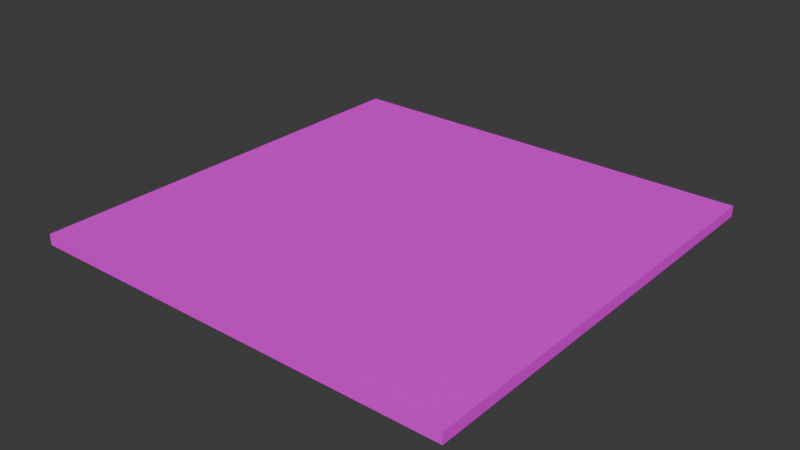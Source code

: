 # Source: cheese.blend  (saved by Blender 5.0.119; exported with 4.5.12 LTS)
import bpy
from mathutils import Matrix  # noqa: F401  (used for matrix-valued properties, if any)

bpy.ops.wm.read_factory_settings(use_empty=True)
scene = bpy.context.scene
scene.name = 'Scene'

# ---- collections
col_collection = bpy.data.collections.new('Collection'); scene.collection.children.link(col_collection)

# ---- images (referenced by path relative to the original .blend; pixels are not part of the script)
import os
ASSET_DIR = os.environ.get("B2B_ASSET_DIR", "")  # directory of the original .blend (textures are referenced by path, not embedded)
HERE = os.path.dirname(os.path.abspath(__file__))  # packed textures are extracted next to this script under _unpacked/

def load_image(name, relpath, width, height, colorspace="sRGB"):
    """Load a texture the original file referenced (path relative to the .blend, or extracted next to this script)."""
    p = next((c for c in (os.path.join(HERE, relpath), os.path.join(ASSET_DIR, relpath)) if relpath and os.path.exists(c)), "")
    if p:
        img = bpy.data.images.load(p, check_existing=True)
        img.name = name
    else:  # same state as the original file: an image datablock whose file is absent (Cycles renders it pink)
        img = bpy.data.images.new(name, width, height)
        img.source = "FILE"
        img.filepath = "//" + (relpath or name)
    img.colorspace_settings.name = colorspace
    return img
img_cheese_png = load_image('cheese.png', 'cheese.png', 1024, 1024, 'sRGB')

# ---- materials (node trees are filled in below, after node groups)
mat_material = bpy.data.materials.new('Material')
mat_material.alpha_threshold = 0.0
mat_material.use_backface_culling_lightprobe_volume = False
mat_material.roughness = 0.5
mat_material.line_color = (0.0, 0.0, 0.0, 1.0)

# ---- material node trees
mat_material.use_nodes = True; mat_material.node_tree.nodes.clear()
_N = mat_material.node_tree.nodes; _L = mat_material.node_tree.links
n0 = _N.new('ShaderNodeOutputMaterial'); n0.name = 'Material Output'; n0.location = (200, 100)
n1 = _N.new('ShaderNodeBsdfPrincipled'); n1.name = 'Principled BSDF'; n1.location = (-200, 100)
n2 = _N.new('ShaderNodeTexImage'); n2.name = 'Image Texture'; n2.location = (-473, 156)
n2.image = img_cheese_png
n3 = _N.new('ShaderNodeTexCoord'); n3.name = 'Texture Coordinate'; n3.location = (-802, 136)
n4 = _N.new('ShaderNodeMapping'); n4.name = 'Mapping'; n4.location = (-627, 158)
n4.inputs[3].default_value = (2.0, 2.0, 3.0)
_L.new(n1.outputs[0], n0.inputs[0])
_L.new(n2.outputs[0], n1.inputs[0])
_L.new(n4.outputs[0], n2.inputs[0])
_L.new(n3.outputs[2], n4.inputs[0])
n0.is_active_output = True

# ---- world
world_world = bpy.data.worlds.new('World'); scene.world = world_world
world_world.use_nodes = True; world_world.node_tree.nodes.clear()
_N = world_world.node_tree.nodes; _L = world_world.node_tree.links
n0 = _N.new('ShaderNodeOutputWorld'); n0.name = 'World Output'; n0.location = (200, 100)
n1 = _N.new('ShaderNodeBackground'); n1.name = 'Background'; n1.location = (-200, 100)
n1.inputs[0].default_value = (0.05088, 0.05088, 0.05088, 1.0)
_L.new(n1.outputs[0], n0.inputs[0])
n0.is_active_output = True
world_world.color = (0.05088, 0.05088, 0.05088)
world_world.sun_shadow_jitter_overblur = 0.0

# ---- meshes
me_cube = bpy.data.meshes.new('Cube')
me_cube.from_pydata([(1.0, 1.0, 1.0), (1.0, 1.0, -1.0), (1.0, -1.0, 1.0), (1.0, -1.0, -1.0), (-1.0, 1.0, 1.0), (-1.0, 1.0, -1.0), (-1.0, -1.0, 1.0), (-1.0, -1.0, -1.0)], [], [(0, 4, 6, 2), (3, 2, 6, 7), (7, 6, 4, 5), (5, 1, 3, 7), (1, 0, 2, 3), (5, 4, 0, 1)])
_uv = me_cube.uv_layers.new(name='UVMap')
_uv.uv.foreach_set('vector', [0.625, 0.5, 0.875, 0.5, 0.875, 0.75, 0.625, 0.75, 0.375, 0.75, 0.625, 0.75, 0.625, 1.0, 0.375, 1.0, 0.375, 0.0, 0.625, 0.0, 0.625, 0.25, 0.375, 0.25, 0.125, 0.5, 0.375, 0.5, 0.375, 0.75, 0.125, 0.75, 0.375, 0.5, 0.625, 0.5, 0.625, 0.75, 0.375, 0.75, 0.375, 0.25, 0.625, 0.25, 0.625, 0.5, 0.375, 0.5])
me_cube.materials.append(mat_material)
me_cube.use_mirror_vertex_groups = False
me_cube.update()

# ---- objects
ob_cube = bpy.data.objects.new('Cube', me_cube)

# ---- transforms, parenting, visibility, modifiers, constraints
ob_cube.location = (0.0, 0.0, 0.0)
ob_cube.scale = (1.0, 1.0, 0.025)
ob_cube.lock_rotations_4d = False
ob_cube.empty_display_type = 'ARROWS'
ob_cube.lineart.crease_threshold = 0.0

# ---- collection membership
col_collection.objects.link(ob_cube)

# ---- scene / render settings (as saved in the file)
scene.frame_start = 1; scene.frame_end = 250; scene.frame_set(1)
scene.render.engine = 'BLENDER_EEVEE_NEXT'
scene.render.bake_bias = 0.0
scene.render.bake_samples = 0
scene.cycles.sampling_pattern = 'TABULATED_SOBOL'
scene.eevee.use_volume_custom_range = False
bpy.context.view_layer.update()

# ---- added for rendering (the .blend has no active camera and no usable light): camera, sun
cam_auto = bpy.data.cameras.new('AutoCamera')
cam_auto.lens = 50.0
cam_auto.sensor_width = 36.0
cam_auto.clip_end = 1000.0
ob_auto_camera = bpy.data.objects.new('AutoCamera', cam_auto)
scene.collection.objects.link(ob_auto_camera)
ob_auto_camera.location = (2.61734, -3.14081, 2.09387)
ob_auto_camera.rotation_euler = (1.09748, -7.21219e-08, 0.694738)
scene.camera = ob_auto_camera
light_auto_sun = bpy.data.lights.new('AutoSun', 'SUN')
light_auto_sun.energy = 3.0
light_auto_sun.angle = 0.0523599
ob_auto_sun = bpy.data.objects.new('AutoSun', light_auto_sun)
scene.collection.objects.link(ob_auto_sun)
ob_auto_sun.rotation_euler = (0.872665, 0.174533, 0.523599)
bpy.context.view_layer.update()
